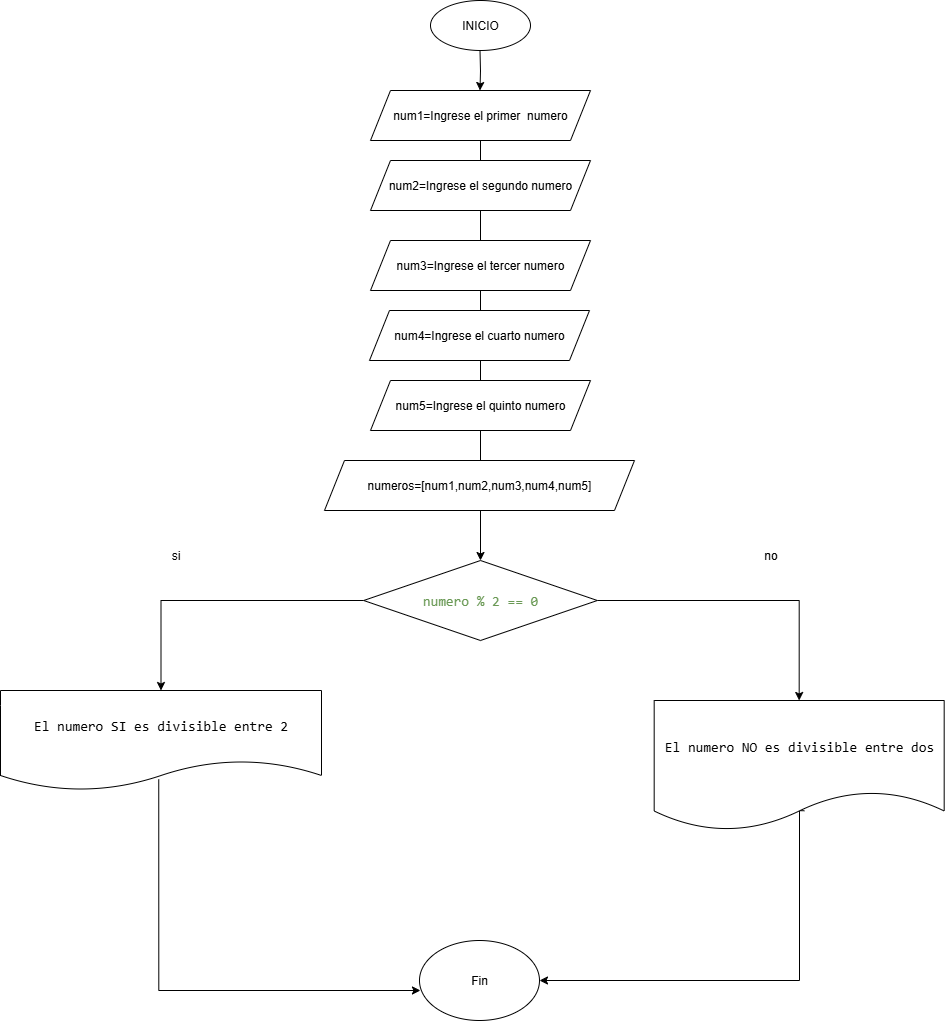

The diagram above was exported from draw.io. Its source (the exported page's mxGraphModel, read from the mxfile embedded in the PNG):
<mxGraphModel dx="2571" dy="930" grid="1" gridSize="10" guides="1" tooltips="1" connect="1" arrows="1" fold="1" page="1" pageScale="1" pageWidth="827" pageHeight="1169" math="0" shadow="0">
  <root>
    <mxCell id="0" />
    <mxCell id="1" parent="0" />
    <mxCell id="guWJsiMklLR1WEQ-CeS6-11" value="" style="edgeStyle=orthogonalEdgeStyle;rounded=0;orthogonalLoop=1;jettySize=auto;html=1;" parent="1" source="guWJsiMklLR1WEQ-CeS6-3" target="guWJsiMklLR1WEQ-CeS6-4" edge="1">
      <mxGeometry relative="1" as="geometry">
        <Array as="points">
          <mxPoint x="400" y="200" />
          <mxPoint x="400" y="200" />
        </Array>
      </mxGeometry>
    </mxCell>
    <mxCell id="guWJsiMklLR1WEQ-CeS6-1" value="INICIO" style="ellipse;whiteSpace=wrap;html=1;" parent="1" vertex="1">
      <mxGeometry x="350" y="20" width="100" height="50" as="geometry" />
    </mxCell>
    <mxCell id="guWJsiMklLR1WEQ-CeS6-3" value="num1=Ingrese el primer&amp;nbsp; numero" style="shape=parallelogram;perimeter=parallelogramPerimeter;whiteSpace=wrap;html=1;fixedSize=1;" parent="1" vertex="1">
      <mxGeometry x="290" y="110" width="220" height="50" as="geometry" />
    </mxCell>
    <mxCell id="guWJsiMklLR1WEQ-CeS6-13" value="" style="edgeStyle=orthogonalEdgeStyle;rounded=0;orthogonalLoop=1;jettySize=auto;html=1;" parent="1" edge="1">
      <mxGeometry relative="1" as="geometry">
        <mxPoint x="399.5" y="70" as="sourcePoint" />
        <mxPoint x="399.5" y="110" as="targetPoint" />
      </mxGeometry>
    </mxCell>
    <mxCell id="guWJsiMklLR1WEQ-CeS6-5" value="&lt;div style=&quot;font-family: Consolas, &amp;quot;Courier New&amp;quot;, monospace; font-size: 14px; line-height: 19px; white-space: pre;&quot;&gt;El numero SI es divisible entre 2&lt;/div&gt;" style="shape=document;whiteSpace=wrap;html=1;boundedLbl=1;" parent="1" vertex="1">
      <mxGeometry x="-80" y="710" width="321" height="100" as="geometry" />
    </mxCell>
    <mxCell id="guWJsiMklLR1WEQ-CeS6-4" value="&lt;div style=&quot;font-family: Consolas, &amp;quot;Courier New&amp;quot;, monospace; font-size: 14px; line-height: 19px; white-space: pre;&quot;&gt;&lt;div style=&quot;line-height: 19px;&quot;&gt;&lt;div style=&quot;line-height: 19px;&quot;&gt;&lt;div style=&quot;line-height: 19px;&quot;&gt;&lt;div style=&quot;line-height: 19px;&quot;&gt;&lt;div style=&quot;line-height: 19px;&quot;&gt;&lt;div style=&quot;line-height: 19px;&quot;&gt;&lt;span&gt;&lt;font style=&quot;color: light-dark(rgb(106, 153, 85), rgb(255, 255, 255));&quot;&gt;numero % 2 == 0&lt;/font&gt;&lt;/span&gt;&lt;/div&gt;&lt;/div&gt;&lt;/div&gt;&lt;/div&gt;&lt;/div&gt;&lt;/div&gt;&lt;/div&gt;" style="rhombus;whiteSpace=wrap;html=1;" parent="1" vertex="1">
      <mxGeometry x="283.15999999999997" y="580" width="233.68" height="80" as="geometry" />
    </mxCell>
    <mxCell id="MQy1qArE2LG2mpUqa29w-5" value="si" style="text;html=1;align=center;verticalAlign=middle;resizable=0;points=[];autosize=1;strokeColor=none;fillColor=none;" parent="1" vertex="1">
      <mxGeometry x="80" y="560" width="30" height="30" as="geometry" />
    </mxCell>
    <mxCell id="MQy1qArE2LG2mpUqa29w-35" style="edgeStyle=orthogonalEdgeStyle;rounded=0;orthogonalLoop=1;jettySize=auto;html=1;entryX=1;entryY=0.5;entryDx=0;entryDy=0;exitX=0.518;exitY=0.848;exitDx=0;exitDy=0;exitPerimeter=0;" parent="1" source="MQy1qArE2LG2mpUqa29w-21" target="MQy1qArE2LG2mpUqa29w-25" edge="1">
      <mxGeometry relative="1" as="geometry">
        <Array as="points">
          <mxPoint x="719" y="1000" />
        </Array>
      </mxGeometry>
    </mxCell>
    <mxCell id="MQy1qArE2LG2mpUqa29w-21" value="&lt;div style=&quot;font-family: Consolas, &amp;quot;Courier New&amp;quot;, monospace; font-size: 14px; line-height: 19px; white-space: pre;&quot;&gt;El numero NO es divisible entre dos&lt;/div&gt;" style="shape=document;whiteSpace=wrap;html=1;boundedLbl=1;" parent="1" vertex="1">
      <mxGeometry x="573.68" y="720" width="290" height="130" as="geometry" />
    </mxCell>
    <mxCell id="MQy1qArE2LG2mpUqa29w-25" value="Fin" style="ellipse;whiteSpace=wrap;html=1;" parent="1" vertex="1">
      <mxGeometry x="338.99" y="960" width="120" height="80" as="geometry" />
    </mxCell>
    <mxCell id="MQy1qArE2LG2mpUqa29w-26" value="no" style="text;html=1;align=center;verticalAlign=middle;resizable=0;points=[];autosize=1;strokeColor=none;fillColor=none;" parent="1" vertex="1">
      <mxGeometry x="670" y="560" width="40" height="30" as="geometry" />
    </mxCell>
    <mxCell id="MQy1qArE2LG2mpUqa29w-32" style="edgeStyle=orthogonalEdgeStyle;rounded=0;orthogonalLoop=1;jettySize=auto;html=1;entryX=0.5;entryY=0;entryDx=0;entryDy=0;exitX=0;exitY=0.5;exitDx=0;exitDy=0;" parent="1" source="guWJsiMklLR1WEQ-CeS6-4" target="guWJsiMklLR1WEQ-CeS6-5" edge="1">
      <mxGeometry relative="1" as="geometry">
        <mxPoint x="254.00000000000045" y="599.9999999999998" as="sourcePoint" />
      </mxGeometry>
    </mxCell>
    <mxCell id="MQy1qArE2LG2mpUqa29w-33" style="edgeStyle=orthogonalEdgeStyle;rounded=0;orthogonalLoop=1;jettySize=auto;html=1;entryX=0.5;entryY=0;entryDx=0;entryDy=0;exitX=1;exitY=0.5;exitDx=0;exitDy=0;" parent="1" source="guWJsiMklLR1WEQ-CeS6-4" target="MQy1qArE2LG2mpUqa29w-21" edge="1">
      <mxGeometry relative="1" as="geometry">
        <mxPoint x="543.9999999999995" y="599.9999999999998" as="sourcePoint" />
      </mxGeometry>
    </mxCell>
    <mxCell id="MQy1qArE2LG2mpUqa29w-34" style="edgeStyle=orthogonalEdgeStyle;rounded=0;orthogonalLoop=1;jettySize=auto;html=1;entryX=0.008;entryY=0.625;entryDx=0;entryDy=0;entryPerimeter=0;exitX=0.493;exitY=0.889;exitDx=0;exitDy=0;exitPerimeter=0;" parent="1" source="guWJsiMklLR1WEQ-CeS6-5" target="MQy1qArE2LG2mpUqa29w-25" edge="1">
      <mxGeometry relative="1" as="geometry">
        <Array as="points">
          <mxPoint x="78" y="1010" />
        </Array>
      </mxGeometry>
    </mxCell>
    <mxCell id="MQy1qArE2LG2mpUqa29w-36" value="num2=Ingrese el segundo numero" style="shape=parallelogram;perimeter=parallelogramPerimeter;whiteSpace=wrap;html=1;fixedSize=1;" parent="1" vertex="1">
      <mxGeometry x="290" y="180" width="220" height="50" as="geometry" />
    </mxCell>
    <mxCell id="MQy1qArE2LG2mpUqa29w-37" value="num3=Ingrese el tercer numero" style="shape=parallelogram;perimeter=parallelogramPerimeter;whiteSpace=wrap;html=1;fixedSize=1;" parent="1" vertex="1">
      <mxGeometry x="290" y="260" width="220" height="50" as="geometry" />
    </mxCell>
    <mxCell id="MQy1qArE2LG2mpUqa29w-38" value="num4=Ingrese el cuarto numero" style="shape=parallelogram;perimeter=parallelogramPerimeter;whiteSpace=wrap;html=1;fixedSize=1;" parent="1" vertex="1">
      <mxGeometry x="288.98999999999995" y="330" width="220" height="50" as="geometry" />
    </mxCell>
    <mxCell id="MQy1qArE2LG2mpUqa29w-39" value="num5=Ingrese el quinto numero" style="shape=parallelogram;perimeter=parallelogramPerimeter;whiteSpace=wrap;html=1;fixedSize=1;" parent="1" vertex="1">
      <mxGeometry x="290" y="400" width="220" height="50" as="geometry" />
    </mxCell>
    <mxCell id="rNRGYP0GsNOBHasaBE30-13" value="numeros=[num1,num2,num3,num4,num5]" style="shape=parallelogram;perimeter=parallelogramPerimeter;whiteSpace=wrap;html=1;fixedSize=1;" vertex="1" parent="1">
      <mxGeometry x="243.99" y="480" width="310" height="50" as="geometry" />
    </mxCell>
  </root>
</mxGraphModel>